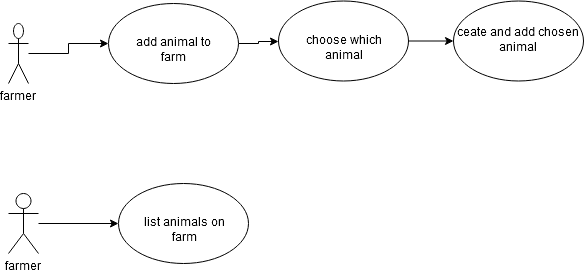

The diagram above was exported from draw.io. Its source (the exported page's mxGraphModel, read from the mxfile embedded in the PNG):
<mxGraphModel dx="1013" dy="784" grid="1" gridSize="10" guides="1" tooltips="1" connect="1" arrows="1" fold="1" page="1" pageScale="1" pageWidth="827" pageHeight="1169" background="#ffffff" math="0" shadow="0">
  <root>
    <mxCell id="0" />
    <mxCell id="1" parent="0" />
    <mxCell id="D3wiVnBU3d6sQpcNOPKU-39" style="edgeStyle=orthogonalEdgeStyle;rounded=0;orthogonalLoop=1;jettySize=auto;html=1;" parent="1" source="2" target="D3wiVnBU3d6sQpcNOPKU-33" edge="1">
      <mxGeometry relative="1" as="geometry" />
    </mxCell>
    <mxCell id="2" value="farmer" style="shape=umlActor;verticalLabelPosition=bottom;labelBackgroundColor=#ffffff;verticalAlign=top;html=1;" parent="1" vertex="1">
      <mxGeometry x="100" y="240" width="30" height="60" as="geometry" />
    </mxCell>
    <mxCell id="17" style="edgeStyle=orthogonalEdgeStyle;rounded=0;html=1;exitX=0.5;exitY=1;entryX=0.5;entryY=0;jettySize=auto;orthogonalLoop=1;" parent="1" edge="1">
      <mxGeometry relative="1" as="geometry">
        <mxPoint x="450" y="170" as="sourcePoint" />
      </mxGeometry>
    </mxCell>
    <mxCell id="16" style="edgeStyle=orthogonalEdgeStyle;rounded=0;html=1;exitX=0.5;exitY=1;entryX=0.5;entryY=0;jettySize=auto;orthogonalLoop=1;" parent="1" edge="1">
      <mxGeometry relative="1" as="geometry">
        <mxPoint x="450" y="80" as="sourcePoint" />
      </mxGeometry>
    </mxCell>
    <mxCell id="18" style="edgeStyle=orthogonalEdgeStyle;rounded=0;html=1;exitX=1;exitY=0;entryX=0;entryY=0.5;jettySize=auto;orthogonalLoop=1;" parent="1" edge="1">
      <mxGeometry relative="1" as="geometry">
        <mxPoint x="499" y="200" as="sourcePoint" />
      </mxGeometry>
    </mxCell>
    <mxCell id="20" style="edgeStyle=orthogonalEdgeStyle;rounded=0;html=1;exitX=0.5;exitY=1;entryX=0.5;entryY=0;jettySize=auto;orthogonalLoop=1;" parent="1" edge="1">
      <mxGeometry relative="1" as="geometry">
        <mxPoint x="450" y="370" as="sourcePoint" />
      </mxGeometry>
    </mxCell>
    <mxCell id="21" style="edgeStyle=orthogonalEdgeStyle;rounded=0;html=1;exitX=1;exitY=0.5;entryX=0;entryY=0.5;jettySize=auto;orthogonalLoop=1;" parent="1" edge="1">
      <mxGeometry relative="1" as="geometry">
        <mxPoint x="530" y="450" as="sourcePoint" />
      </mxGeometry>
    </mxCell>
    <mxCell id="D3wiVnBU3d6sQpcNOPKU-37" style="edgeStyle=orthogonalEdgeStyle;rounded=0;orthogonalLoop=1;jettySize=auto;html=1;" parent="1" source="D3wiVnBU3d6sQpcNOPKU-23" target="D3wiVnBU3d6sQpcNOPKU-31" edge="1">
      <mxGeometry relative="1" as="geometry" />
    </mxCell>
    <mxCell id="D3wiVnBU3d6sQpcNOPKU-23" value="add animal to farm" style="ellipse;whiteSpace=wrap;html=1;" parent="1" vertex="1">
      <mxGeometry x="200" y="50" width="130" height="80" as="geometry" />
    </mxCell>
    <mxCell id="D3wiVnBU3d6sQpcNOPKU-38" style="edgeStyle=orthogonalEdgeStyle;rounded=0;orthogonalLoop=1;jettySize=auto;html=1;" parent="1" source="D3wiVnBU3d6sQpcNOPKU-31" target="D3wiVnBU3d6sQpcNOPKU-32" edge="1">
      <mxGeometry relative="1" as="geometry" />
    </mxCell>
    <mxCell id="D3wiVnBU3d6sQpcNOPKU-31" value="choose which animal" style="ellipse;whiteSpace=wrap;html=1;" parent="1" vertex="1">
      <mxGeometry x="370" y="47.5" width="130" height="80" as="geometry" />
    </mxCell>
    <mxCell id="D3wiVnBU3d6sQpcNOPKU-32" value="ceate and add chosen animal" style="ellipse;whiteSpace=wrap;html=1;" parent="1" vertex="1">
      <mxGeometry x="545" y="47.5" width="130" height="80" as="geometry" />
    </mxCell>
    <mxCell id="D3wiVnBU3d6sQpcNOPKU-33" value="list animals on farm" style="ellipse;whiteSpace=wrap;html=1;" parent="1" vertex="1">
      <mxGeometry x="210" y="230" width="130" height="80" as="geometry" />
    </mxCell>
    <mxCell id="D3wiVnBU3d6sQpcNOPKU-36" style="edgeStyle=orthogonalEdgeStyle;rounded=0;orthogonalLoop=1;jettySize=auto;html=1;" parent="1" source="D3wiVnBU3d6sQpcNOPKU-34" target="D3wiVnBU3d6sQpcNOPKU-23" edge="1">
      <mxGeometry relative="1" as="geometry" />
    </mxCell>
    <mxCell id="D3wiVnBU3d6sQpcNOPKU-34" value="farmer" style="shape=umlActor;verticalLabelPosition=bottom;labelBackgroundColor=#ffffff;verticalAlign=top;html=1;" parent="1" vertex="1">
      <mxGeometry x="100" y="70" width="20" height="60" as="geometry" />
    </mxCell>
  </root>
</mxGraphModel>